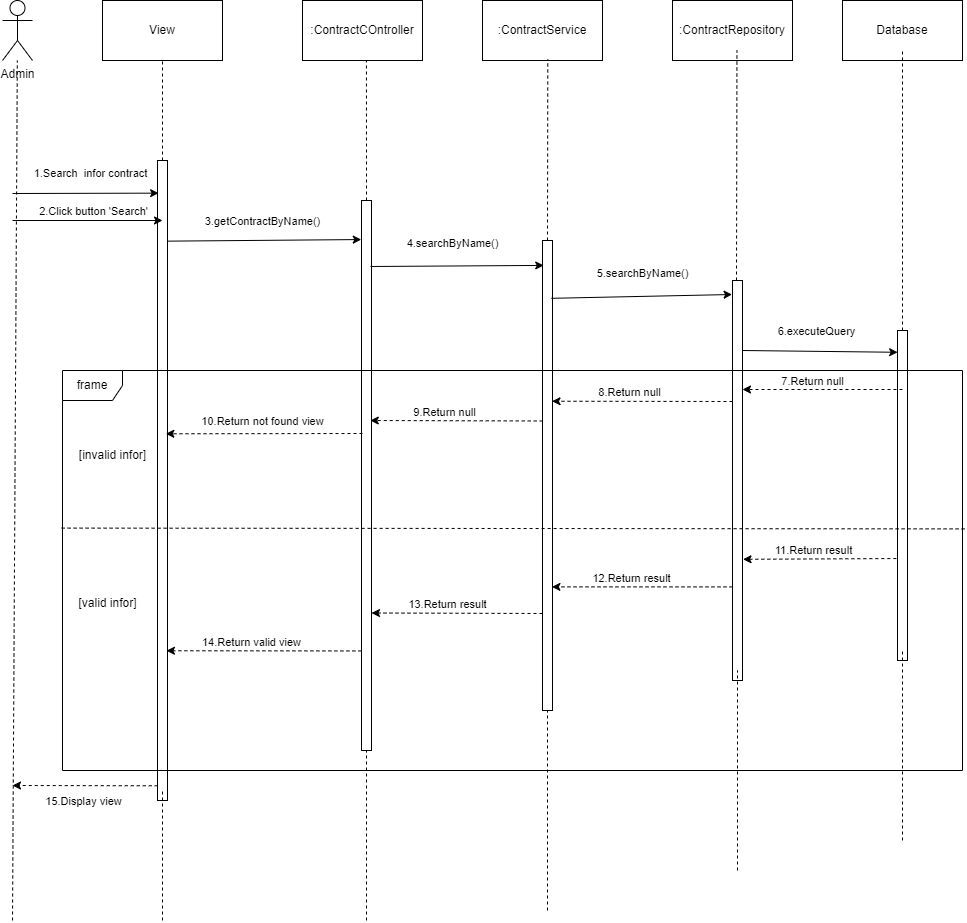

The diagram above was exported from draw.io. Its source (the exported page's mxGraphModel, read from the mxfile embedded in the PNG):
<mxGraphModel dx="1436" dy="740" grid="1" gridSize="10" guides="1" tooltips="1" connect="1" arrows="1" fold="1" page="1" pageScale="1" pageWidth="827" pageHeight="1169" math="0" shadow="0">
  <root>
    <mxCell id="0" />
    <mxCell id="1" parent="0" />
    <mxCell id="y8tanEOZA4e39XUYYDlI-2" value="Admin" style="shape=umlActor;verticalLabelPosition=bottom;verticalAlign=top;html=1;outlineConnect=0;" vertex="1" parent="1">
      <mxGeometry x="50" y="30" width="30" height="60" as="geometry" />
    </mxCell>
    <mxCell id="y8tanEOZA4e39XUYYDlI-5" value="" style="endArrow=none;dashed=1;html=1;rounded=0;" edge="1" parent="1" target="y8tanEOZA4e39XUYYDlI-2">
      <mxGeometry width="50" height="50" relative="1" as="geometry">
        <mxPoint x="60" y="950" as="sourcePoint" />
        <mxPoint x="60" y="120" as="targetPoint" />
      </mxGeometry>
    </mxCell>
    <mxCell id="y8tanEOZA4e39XUYYDlI-6" value=":ContractService" style="rounded=0;whiteSpace=wrap;html=1;" vertex="1" parent="1">
      <mxGeometry x="530" y="30" width="120" height="60" as="geometry" />
    </mxCell>
    <mxCell id="y8tanEOZA4e39XUYYDlI-7" value=":ContractCOntroller" style="rounded=0;whiteSpace=wrap;html=1;" vertex="1" parent="1">
      <mxGeometry x="350" y="30" width="120" height="60" as="geometry" />
    </mxCell>
    <mxCell id="y8tanEOZA4e39XUYYDlI-8" value="View" style="rounded=0;whiteSpace=wrap;html=1;" vertex="1" parent="1">
      <mxGeometry x="150" y="30" width="120" height="60" as="geometry" />
    </mxCell>
    <mxCell id="y8tanEOZA4e39XUYYDlI-9" value=":ContractRepository" style="rounded=0;whiteSpace=wrap;html=1;" vertex="1" parent="1">
      <mxGeometry x="720" y="30" width="120" height="60" as="geometry" />
    </mxCell>
    <mxCell id="y8tanEOZA4e39XUYYDlI-10" value="Database" style="rounded=0;whiteSpace=wrap;html=1;" vertex="1" parent="1">
      <mxGeometry x="890" y="30" width="120" height="60" as="geometry" />
    </mxCell>
    <mxCell id="y8tanEOZA4e39XUYYDlI-11" value="" style="endArrow=none;dashed=1;html=1;rounded=0;" edge="1" parent="1" target="y8tanEOZA4e39XUYYDlI-8">
      <mxGeometry width="50" height="50" relative="1" as="geometry">
        <mxPoint x="210" y="190" as="sourcePoint" />
        <mxPoint x="220" y="130" as="targetPoint" />
      </mxGeometry>
    </mxCell>
    <mxCell id="y8tanEOZA4e39XUYYDlI-12" value="" style="endArrow=none;dashed=1;html=1;rounded=0;entryX=0.537;entryY=0.833;entryDx=0;entryDy=0;entryPerimeter=0;" edge="1" parent="1" target="y8tanEOZA4e39XUYYDlI-9">
      <mxGeometry width="50" height="50" relative="1" as="geometry">
        <mxPoint x="784" y="310" as="sourcePoint" />
        <mxPoint x="790" y="120" as="targetPoint" />
      </mxGeometry>
    </mxCell>
    <mxCell id="y8tanEOZA4e39XUYYDlI-13" value="" style="endArrow=none;dashed=1;html=1;rounded=0;entryX=0.544;entryY=0.983;entryDx=0;entryDy=0;entryPerimeter=0;" edge="1" parent="1" target="y8tanEOZA4e39XUYYDlI-6">
      <mxGeometry width="50" height="50" relative="1" as="geometry">
        <mxPoint x="595" y="270" as="sourcePoint" />
        <mxPoint x="590" y="130" as="targetPoint" />
      </mxGeometry>
    </mxCell>
    <mxCell id="y8tanEOZA4e39XUYYDlI-14" value="" style="endArrow=none;dashed=1;html=1;rounded=0;entryX=0.533;entryY=1;entryDx=0;entryDy=0;entryPerimeter=0;" edge="1" parent="1" target="y8tanEOZA4e39XUYYDlI-7">
      <mxGeometry width="50" height="50" relative="1" as="geometry">
        <mxPoint x="414" y="230" as="sourcePoint" />
        <mxPoint x="414" y="110" as="targetPoint" />
      </mxGeometry>
    </mxCell>
    <mxCell id="y8tanEOZA4e39XUYYDlI-15" value="" style="endArrow=none;dashed=1;html=1;rounded=0;exitX=0.5;exitY=0;exitDx=0;exitDy=0;entryX=0.5;entryY=0.833;entryDx=0;entryDy=0;entryPerimeter=0;" edge="1" parent="1" source="y8tanEOZA4e39XUYYDlI-21" target="y8tanEOZA4e39XUYYDlI-10">
      <mxGeometry width="50" height="50" relative="1" as="geometry">
        <mxPoint x="960" y="360" as="sourcePoint" />
        <mxPoint x="940" y="130" as="targetPoint" />
      </mxGeometry>
    </mxCell>
    <mxCell id="y8tanEOZA4e39XUYYDlI-16" value="" style="rounded=0;whiteSpace=wrap;html=1;" vertex="1" parent="1">
      <mxGeometry x="205" y="190" width="10" height="640" as="geometry" />
    </mxCell>
    <mxCell id="y8tanEOZA4e39XUYYDlI-18" value="" style="rounded=0;whiteSpace=wrap;html=1;" vertex="1" parent="1">
      <mxGeometry x="409" y="230" width="10" height="550" as="geometry" />
    </mxCell>
    <mxCell id="y8tanEOZA4e39XUYYDlI-19" value="" style="rounded=0;whiteSpace=wrap;html=1;" vertex="1" parent="1">
      <mxGeometry x="590" y="270" width="10" height="470" as="geometry" />
    </mxCell>
    <mxCell id="y8tanEOZA4e39XUYYDlI-20" value="" style="rounded=0;whiteSpace=wrap;html=1;" vertex="1" parent="1">
      <mxGeometry x="780" y="310" width="10" height="400" as="geometry" />
    </mxCell>
    <mxCell id="y8tanEOZA4e39XUYYDlI-21" value="" style="rounded=0;whiteSpace=wrap;html=1;" vertex="1" parent="1">
      <mxGeometry x="945" y="360" width="10" height="330" as="geometry" />
    </mxCell>
    <mxCell id="y8tanEOZA4e39XUYYDlI-22" value="" style="endArrow=classic;html=1;rounded=0;entryX=0.111;entryY=0.051;entryDx=0;entryDy=0;entryPerimeter=0;" edge="1" parent="1" target="y8tanEOZA4e39XUYYDlI-16">
      <mxGeometry width="50" height="50" relative="1" as="geometry">
        <mxPoint x="60" y="223" as="sourcePoint" />
        <mxPoint x="140" y="210" as="targetPoint" />
      </mxGeometry>
    </mxCell>
    <mxCell id="y8tanEOZA4e39XUYYDlI-23" value="1.Search&amp;nbsp; infor contract" style="edgeLabel;html=1;align=center;verticalAlign=middle;resizable=0;points=[];" vertex="1" connectable="0" parent="y8tanEOZA4e39XUYYDlI-22">
      <mxGeometry x="0.1323" y="1" relative="1" as="geometry">
        <mxPoint x="-5" y="-19" as="offset" />
      </mxGeometry>
    </mxCell>
    <mxCell id="y8tanEOZA4e39XUYYDlI-24" value="" style="endArrow=classic;html=1;rounded=0;entryX=-0.022;entryY=0.071;entryDx=0;entryDy=0;entryPerimeter=0;exitX=1;exitY=0.126;exitDx=0;exitDy=0;exitPerimeter=0;" edge="1" parent="1" source="y8tanEOZA4e39XUYYDlI-16" target="y8tanEOZA4e39XUYYDlI-18">
      <mxGeometry width="50" height="50" relative="1" as="geometry">
        <mxPoint x="260" y="290" as="sourcePoint" />
        <mxPoint x="310" y="240" as="targetPoint" />
      </mxGeometry>
    </mxCell>
    <mxCell id="y8tanEOZA4e39XUYYDlI-25" value="3.getContractByName()" style="edgeLabel;html=1;align=center;verticalAlign=middle;resizable=0;points=[];" vertex="1" connectable="0" parent="y8tanEOZA4e39XUYYDlI-24">
      <mxGeometry x="0.5434" y="1" relative="1" as="geometry">
        <mxPoint x="-55" y="-18" as="offset" />
      </mxGeometry>
    </mxCell>
    <mxCell id="y8tanEOZA4e39XUYYDlI-26" value="" style="endArrow=classic;html=1;rounded=0;entryX=0.121;entryY=0.053;entryDx=0;entryDy=0;entryPerimeter=0;exitX=0.9;exitY=0.12;exitDx=0;exitDy=0;exitPerimeter=0;" edge="1" parent="1" source="y8tanEOZA4e39XUYYDlI-18" target="y8tanEOZA4e39XUYYDlI-19">
      <mxGeometry width="50" height="50" relative="1" as="geometry">
        <mxPoint x="440" y="330" as="sourcePoint" />
        <mxPoint x="490" y="280" as="targetPoint" />
      </mxGeometry>
    </mxCell>
    <mxCell id="y8tanEOZA4e39XUYYDlI-27" value="4.searchByName()" style="edgeLabel;html=1;align=center;verticalAlign=middle;resizable=0;points=[];" vertex="1" connectable="0" parent="y8tanEOZA4e39XUYYDlI-26">
      <mxGeometry x="-0.3451" relative="1" as="geometry">
        <mxPoint x="25" y="-23" as="offset" />
      </mxGeometry>
    </mxCell>
    <mxCell id="y8tanEOZA4e39XUYYDlI-28" value="" style="endArrow=classic;html=1;rounded=0;entryX=-0.039;entryY=0.035;entryDx=0;entryDy=0;entryPerimeter=0;exitX=0.88;exitY=0.123;exitDx=0;exitDy=0;exitPerimeter=0;" edge="1" parent="1" source="y8tanEOZA4e39XUYYDlI-19" target="y8tanEOZA4e39XUYYDlI-20">
      <mxGeometry width="50" height="50" relative="1" as="geometry">
        <mxPoint x="630" y="350" as="sourcePoint" />
        <mxPoint x="680" y="300" as="targetPoint" />
      </mxGeometry>
    </mxCell>
    <mxCell id="y8tanEOZA4e39XUYYDlI-29" value="5.searchByName()" style="edgeLabel;html=1;align=center;verticalAlign=middle;resizable=0;points=[];" vertex="1" connectable="0" parent="y8tanEOZA4e39XUYYDlI-28">
      <mxGeometry x="-0.1282" y="-2" relative="1" as="geometry">
        <mxPoint x="12" y="-26" as="offset" />
      </mxGeometry>
    </mxCell>
    <mxCell id="y8tanEOZA4e39XUYYDlI-30" value="" style="endArrow=classic;html=1;rounded=0;entryX=0.014;entryY=0.066;entryDx=0;entryDy=0;entryPerimeter=0;" edge="1" parent="1" target="y8tanEOZA4e39XUYYDlI-21">
      <mxGeometry width="50" height="50" relative="1" as="geometry">
        <mxPoint x="790" y="380" as="sourcePoint" />
        <mxPoint x="850" y="360" as="targetPoint" />
      </mxGeometry>
    </mxCell>
    <mxCell id="y8tanEOZA4e39XUYYDlI-31" value="6.executeQuery" style="edgeLabel;html=1;align=center;verticalAlign=middle;resizable=0;points=[];" vertex="1" connectable="0" parent="y8tanEOZA4e39XUYYDlI-30">
      <mxGeometry x="-0.059" relative="1" as="geometry">
        <mxPoint y="-20" as="offset" />
      </mxGeometry>
    </mxCell>
    <mxCell id="jdpxN7b3ZD2J9c9i_rUH-1" value="frame" style="shape=umlFrame;whiteSpace=wrap;html=1;pointerEvents=0;" vertex="1" parent="1">
      <mxGeometry x="110" y="400" width="900" height="400" as="geometry" />
    </mxCell>
    <mxCell id="jdpxN7b3ZD2J9c9i_rUH-2" value="" style="endArrow=classic;endFill=1;html=1;rounded=0;dashed=1;" edge="1" parent="1">
      <mxGeometry width="160" relative="1" as="geometry">
        <mxPoint x="950" y="419" as="sourcePoint" />
        <mxPoint x="790" y="419" as="targetPoint" />
      </mxGeometry>
    </mxCell>
    <mxCell id="jdpxN7b3ZD2J9c9i_rUH-3" value="7.Return null" style="edgeLabel;html=1;align=center;verticalAlign=middle;resizable=0;points=[];" vertex="1" connectable="0" parent="jdpxN7b3ZD2J9c9i_rUH-2">
      <mxGeometry x="0.2669" y="2" relative="1" as="geometry">
        <mxPoint x="11" y="-11" as="offset" />
      </mxGeometry>
    </mxCell>
    <mxCell id="jdpxN7b3ZD2J9c9i_rUH-4" value="" style="endArrow=classic;endFill=1;html=1;rounded=0;dashed=1;entryX=0.953;entryY=0.342;entryDx=0;entryDy=0;entryPerimeter=0;" edge="1" parent="1" target="y8tanEOZA4e39XUYYDlI-19">
      <mxGeometry width="160" relative="1" as="geometry">
        <mxPoint x="780" y="431" as="sourcePoint" />
        <mxPoint x="620" y="460" as="targetPoint" />
      </mxGeometry>
    </mxCell>
    <mxCell id="jdpxN7b3ZD2J9c9i_rUH-5" value="8.Return null" style="edgeLabel;html=1;align=center;verticalAlign=middle;resizable=0;points=[];" vertex="1" connectable="0" parent="jdpxN7b3ZD2J9c9i_rUH-4">
      <mxGeometry x="0.2669" y="2" relative="1" as="geometry">
        <mxPoint x="11" y="-11" as="offset" />
      </mxGeometry>
    </mxCell>
    <mxCell id="jdpxN7b3ZD2J9c9i_rUH-6" value="" style="endArrow=classic;endFill=1;html=1;rounded=0;dashed=1;exitX=0.022;exitY=0.384;exitDx=0;exitDy=0;exitPerimeter=0;entryX=0.878;entryY=0.4;entryDx=0;entryDy=0;entryPerimeter=0;" edge="1" parent="1" source="y8tanEOZA4e39XUYYDlI-19" target="y8tanEOZA4e39XUYYDlI-18">
      <mxGeometry width="160" relative="1" as="geometry">
        <mxPoint x="610" y="470" as="sourcePoint" />
        <mxPoint x="420" y="450" as="targetPoint" />
      </mxGeometry>
    </mxCell>
    <mxCell id="jdpxN7b3ZD2J9c9i_rUH-7" value="9.Return null" style="edgeLabel;html=1;align=center;verticalAlign=middle;resizable=0;points=[];" vertex="1" connectable="0" parent="jdpxN7b3ZD2J9c9i_rUH-6">
      <mxGeometry x="0.2669" y="2" relative="1" as="geometry">
        <mxPoint x="11" y="-11" as="offset" />
      </mxGeometry>
    </mxCell>
    <mxCell id="jdpxN7b3ZD2J9c9i_rUH-8" value="" style="endArrow=classic;endFill=1;html=1;rounded=0;dashed=1;entryX=0.833;entryY=0.427;entryDx=0;entryDy=0;entryPerimeter=0;" edge="1" parent="1" target="y8tanEOZA4e39XUYYDlI-16">
      <mxGeometry width="160" relative="1" as="geometry">
        <mxPoint x="410" y="463" as="sourcePoint" />
        <mxPoint x="230" y="480" as="targetPoint" />
      </mxGeometry>
    </mxCell>
    <mxCell id="jdpxN7b3ZD2J9c9i_rUH-9" value="10.Return not found view" style="edgeLabel;html=1;align=center;verticalAlign=middle;resizable=0;points=[];" vertex="1" connectable="0" parent="jdpxN7b3ZD2J9c9i_rUH-8">
      <mxGeometry x="0.2669" y="2" relative="1" as="geometry">
        <mxPoint x="24" y="-15" as="offset" />
      </mxGeometry>
    </mxCell>
    <mxCell id="jdpxN7b3ZD2J9c9i_rUH-11" value="" style="endArrow=none;dashed=1;html=1;rounded=0;exitX=-0.001;exitY=0.394;exitDx=0;exitDy=0;exitPerimeter=0;entryX=1.003;entryY=0.396;entryDx=0;entryDy=0;entryPerimeter=0;" edge="1" parent="1" source="jdpxN7b3ZD2J9c9i_rUH-1" target="jdpxN7b3ZD2J9c9i_rUH-1">
      <mxGeometry width="50" height="50" relative="1" as="geometry">
        <mxPoint x="350" y="600" as="sourcePoint" />
        <mxPoint x="400" y="550" as="targetPoint" />
      </mxGeometry>
    </mxCell>
    <mxCell id="jdpxN7b3ZD2J9c9i_rUH-12" value="[invalid infor]" style="text;html=1;align=center;verticalAlign=middle;resizable=0;points=[];autosize=1;strokeColor=none;fillColor=none;" vertex="1" parent="1">
      <mxGeometry x="115" y="470" width="90" height="30" as="geometry" />
    </mxCell>
    <mxCell id="jdpxN7b3ZD2J9c9i_rUH-13" value="[valid infor]" style="text;html=1;align=center;verticalAlign=middle;resizable=0;points=[];autosize=1;strokeColor=none;fillColor=none;" vertex="1" parent="1">
      <mxGeometry x="115" y="618" width="80" height="30" as="geometry" />
    </mxCell>
    <mxCell id="jdpxN7b3ZD2J9c9i_rUH-14" value="" style="endArrow=classic;html=1;rounded=0;entryX=1.052;entryY=0.697;entryDx=0;entryDy=0;entryPerimeter=0;exitX=-0.115;exitY=0.691;exitDx=0;exitDy=0;exitPerimeter=0;dashed=1;" edge="1" parent="1" source="y8tanEOZA4e39XUYYDlI-21" target="y8tanEOZA4e39XUYYDlI-20">
      <mxGeometry width="50" height="50" relative="1" as="geometry">
        <mxPoint x="680" y="600" as="sourcePoint" />
        <mxPoint x="730" y="550" as="targetPoint" />
      </mxGeometry>
    </mxCell>
    <mxCell id="jdpxN7b3ZD2J9c9i_rUH-15" value="11.Return result" style="edgeLabel;html=1;align=center;verticalAlign=middle;resizable=0;points=[];" vertex="1" connectable="0" parent="jdpxN7b3ZD2J9c9i_rUH-14">
      <mxGeometry x="0.2911" y="1" relative="1" as="geometry">
        <mxPoint x="15" y="-10" as="offset" />
      </mxGeometry>
    </mxCell>
    <mxCell id="jdpxN7b3ZD2J9c9i_rUH-16" value="" style="endArrow=classic;html=1;rounded=0;entryX=0.941;entryY=0.737;entryDx=0;entryDy=0;entryPerimeter=0;dashed=1;exitX=0;exitY=0.766;exitDx=0;exitDy=0;exitPerimeter=0;" edge="1" parent="1" source="y8tanEOZA4e39XUYYDlI-20" target="y8tanEOZA4e39XUYYDlI-19">
      <mxGeometry width="50" height="50" relative="1" as="geometry">
        <mxPoint x="780" y="660" as="sourcePoint" />
        <mxPoint x="627" y="661" as="targetPoint" />
      </mxGeometry>
    </mxCell>
    <mxCell id="jdpxN7b3ZD2J9c9i_rUH-17" value="12.Return result" style="edgeLabel;html=1;align=center;verticalAlign=middle;resizable=0;points=[];" vertex="1" connectable="0" parent="jdpxN7b3ZD2J9c9i_rUH-16">
      <mxGeometry x="0.2911" y="1" relative="1" as="geometry">
        <mxPoint x="15" y="-10" as="offset" />
      </mxGeometry>
    </mxCell>
    <mxCell id="jdpxN7b3ZD2J9c9i_rUH-18" value="" style="endArrow=classic;html=1;rounded=0;entryX=1;entryY=0.75;entryDx=0;entryDy=0;dashed=1;" edge="1" parent="1" target="y8tanEOZA4e39XUYYDlI-18">
      <mxGeometry width="50" height="50" relative="1" as="geometry">
        <mxPoint x="590" y="643" as="sourcePoint" />
        <mxPoint x="400" y="690" as="targetPoint" />
      </mxGeometry>
    </mxCell>
    <mxCell id="jdpxN7b3ZD2J9c9i_rUH-19" value="13.Return result" style="edgeLabel;html=1;align=center;verticalAlign=middle;resizable=0;points=[];" vertex="1" connectable="0" parent="jdpxN7b3ZD2J9c9i_rUH-18">
      <mxGeometry x="0.2911" y="1" relative="1" as="geometry">
        <mxPoint x="15" y="-10" as="offset" />
      </mxGeometry>
    </mxCell>
    <mxCell id="jdpxN7b3ZD2J9c9i_rUH-20" value="" style="endArrow=classic;html=1;rounded=0;entryX=0.894;entryY=0.766;entryDx=0;entryDy=0;dashed=1;exitX=-0.012;exitY=0.819;exitDx=0;exitDy=0;exitPerimeter=0;entryPerimeter=0;" edge="1" parent="1" source="y8tanEOZA4e39XUYYDlI-18" target="y8tanEOZA4e39XUYYDlI-16">
      <mxGeometry width="50" height="50" relative="1" as="geometry">
        <mxPoint x="401" y="680" as="sourcePoint" />
        <mxPoint x="230" y="680" as="targetPoint" />
      </mxGeometry>
    </mxCell>
    <mxCell id="jdpxN7b3ZD2J9c9i_rUH-21" value="14.Return valid view" style="edgeLabel;html=1;align=center;verticalAlign=middle;resizable=0;points=[];" vertex="1" connectable="0" parent="jdpxN7b3ZD2J9c9i_rUH-20">
      <mxGeometry x="0.2911" y="1" relative="1" as="geometry">
        <mxPoint x="15" y="-10" as="offset" />
      </mxGeometry>
    </mxCell>
    <mxCell id="jdpxN7b3ZD2J9c9i_rUH-22" value="" style="endArrow=none;dashed=1;html=1;rounded=0;entryX=0.5;entryY=0.984;entryDx=0;entryDy=0;entryPerimeter=0;" edge="1" parent="1" target="y8tanEOZA4e39XUYYDlI-16">
      <mxGeometry width="50" height="50" relative="1" as="geometry">
        <mxPoint x="210" y="950" as="sourcePoint" />
        <mxPoint x="210" y="840" as="targetPoint" />
      </mxGeometry>
    </mxCell>
    <mxCell id="jdpxN7b3ZD2J9c9i_rUH-23" value="" style="endArrow=none;dashed=1;html=1;rounded=0;" edge="1" parent="1" target="y8tanEOZA4e39XUYYDlI-18">
      <mxGeometry width="50" height="50" relative="1" as="geometry">
        <mxPoint x="414" y="950" as="sourcePoint" />
        <mxPoint x="413.71" y="850" as="targetPoint" />
      </mxGeometry>
    </mxCell>
    <mxCell id="jdpxN7b3ZD2J9c9i_rUH-24" value="" style="endArrow=none;dashed=1;html=1;rounded=0;" edge="1" parent="1" target="y8tanEOZA4e39XUYYDlI-19">
      <mxGeometry width="50" height="50" relative="1" as="geometry">
        <mxPoint x="595" y="940" as="sourcePoint" />
        <mxPoint x="594.71" y="820" as="targetPoint" />
      </mxGeometry>
    </mxCell>
    <mxCell id="jdpxN7b3ZD2J9c9i_rUH-25" value="" style="endArrow=classic;html=1;rounded=0;" edge="1" parent="1">
      <mxGeometry width="50" height="50" relative="1" as="geometry">
        <mxPoint x="60" y="250" as="sourcePoint" />
        <mxPoint x="210" y="250" as="targetPoint" />
      </mxGeometry>
    </mxCell>
    <mxCell id="jdpxN7b3ZD2J9c9i_rUH-26" value="2.Click button 'Search'" style="edgeLabel;html=1;align=center;verticalAlign=middle;resizable=0;points=[];" vertex="1" connectable="0" parent="jdpxN7b3ZD2J9c9i_rUH-25">
      <mxGeometry x="0.2978" relative="1" as="geometry">
        <mxPoint x="-17" y="-10" as="offset" />
      </mxGeometry>
    </mxCell>
    <mxCell id="jdpxN7b3ZD2J9c9i_rUH-27" value="" style="endArrow=none;dashed=1;html=1;rounded=0;" edge="1" parent="1">
      <mxGeometry width="50" height="50" relative="1" as="geometry">
        <mxPoint x="785" y="900" as="sourcePoint" />
        <mxPoint x="785" y="700" as="targetPoint" />
      </mxGeometry>
    </mxCell>
    <mxCell id="jdpxN7b3ZD2J9c9i_rUH-28" value="" style="endArrow=none;dashed=1;html=1;rounded=0;" edge="1" parent="1">
      <mxGeometry width="50" height="50" relative="1" as="geometry">
        <mxPoint x="950" y="870" as="sourcePoint" />
        <mxPoint x="950" y="680" as="targetPoint" />
      </mxGeometry>
    </mxCell>
    <mxCell id="jdpxN7b3ZD2J9c9i_rUH-29" value="" style="endArrow=classic;html=1;rounded=0;exitX=0.024;exitY=0.977;exitDx=0;exitDy=0;exitPerimeter=0;dashed=1;" edge="1" parent="1" source="y8tanEOZA4e39XUYYDlI-16">
      <mxGeometry width="50" height="50" relative="1" as="geometry">
        <mxPoint x="210" y="820" as="sourcePoint" />
        <mxPoint x="60" y="815" as="targetPoint" />
      </mxGeometry>
    </mxCell>
    <mxCell id="jdpxN7b3ZD2J9c9i_rUH-30" value="15.Display view" style="edgeLabel;html=1;align=center;verticalAlign=middle;resizable=0;points=[];" vertex="1" connectable="0" parent="jdpxN7b3ZD2J9c9i_rUH-29">
      <mxGeometry x="0.2819" y="1" relative="1" as="geometry">
        <mxPoint x="18" y="14" as="offset" />
      </mxGeometry>
    </mxCell>
  </root>
</mxGraphModel>